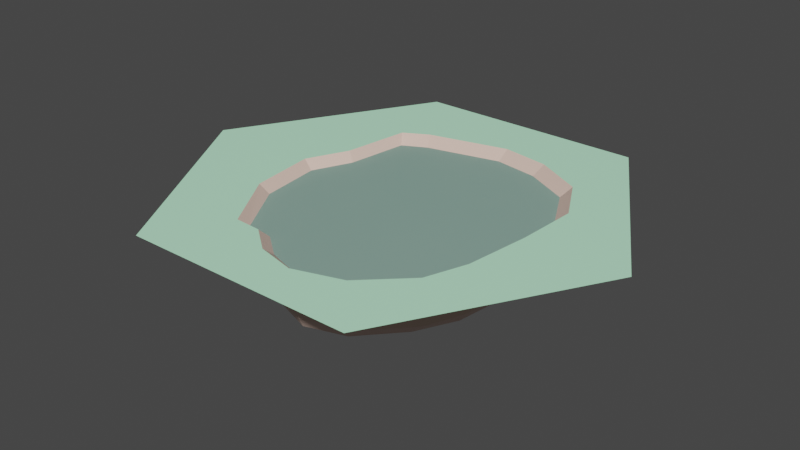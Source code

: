 # Source: lago.blend  (saved by Blender 2.80.75; exported with 4.5.12 LTS)
import bpy
from mathutils import Matrix  # noqa: F401  (used for matrix-valued properties, if any)

bpy.ops.wm.read_factory_settings(use_empty=True)
scene = bpy.context.scene
scene.name = 'Scene'

# ---- collections
col_collection = bpy.data.collections.new('Collection'); scene.collection.children.link(col_collection)

# ---- materials (node trees are filled in below, after node groups)
mat_material = bpy.data.materials.new('Material')
mat_material.use_transparent_shadow = False
mat_material_001 = bpy.data.materials.new('Material.001')
mat_material_001.use_transparent_shadow = False
mat_material_002 = bpy.data.materials.new('Material.002')
mat_material_002.use_transparent_shadow = False

# ---- material node trees
mat_material.use_nodes = True; mat_material.node_tree.nodes.clear()
_N = mat_material.node_tree.nodes; _L = mat_material.node_tree.links
n0 = _N.new('ShaderNodeOutputMaterial'); n0.name = 'Material Output'; n0.location = (300, 300)
n1 = _N.new('ShaderNodeBsdfPrincipled'); n1.name = 'Principled BSDF'; n1.location = (10, 300)
n1.distribution = 'GGX'
n1.subsurface_method = 'BURLEY'
n1.inputs[0].default_value = (0.4869, 0.8, 0.6875, 1.0)
n1.inputs[3].default_value = 1.45
n1.inputs[4].default_value = 0.5
n1.inputs[27].default_value = (0.0, 0.0, 0.0, 1.0)
n1.inputs[28].default_value = 1.0
_L.new(n1.outputs[0], n0.inputs[0])
n0.is_active_output = True
mat_material_001.use_nodes = True; mat_material_001.node_tree.nodes.clear()
_N = mat_material_001.node_tree.nodes; _L = mat_material_001.node_tree.links
n0 = _N.new('ShaderNodeOutputMaterial'); n0.name = 'Material Output'; n0.location = (300, 300)
n1 = _N.new('ShaderNodeBsdfPrincipled'); n1.name = 'Principled BSDF'; n1.location = (10, 300)
n1.distribution = 'GGX'
n1.subsurface_method = 'BURLEY'
n1.inputs[0].default_value = (0.5424, 1.0, 0.6903, 1.0)
n1.inputs[3].default_value = 1.45
n1.inputs[27].default_value = (0.0, 0.0, 0.0, 1.0)
n1.inputs[28].default_value = 1.0
_L.new(n1.outputs[0], n0.inputs[0])
n0.is_active_output = True
mat_material_002.use_nodes = True; mat_material_002.node_tree.nodes.clear()
_N = mat_material_002.node_tree.nodes; _L = mat_material_002.node_tree.links
n0 = _N.new('ShaderNodeOutputMaterial'); n0.name = 'Material Output'; n0.location = (300, 300)
n1 = _N.new('ShaderNodeBsdfPrincipled'); n1.name = 'Principled BSDF'; n1.location = (10, 300)
n1.distribution = 'GGX'
n1.subsurface_method = 'BURLEY'
n1.inputs[0].default_value = (0.8, 0.5796, 0.4869, 1.0)
n1.inputs[3].default_value = 1.45
n1.inputs[27].default_value = (0.0, 0.0, 0.0, 1.0)
n1.inputs[28].default_value = 1.0
_L.new(n1.outputs[0], n0.inputs[0])
n0.is_active_output = True

# ---- world
world_world = bpy.data.worlds.new('World'); scene.world = world_world
world_world.use_nodes = True; world_world.node_tree.nodes.clear()
_N = world_world.node_tree.nodes; _L = world_world.node_tree.links
n0 = _N.new('ShaderNodeOutputWorld'); n0.name = 'World Output'; n0.location = (300, 300)
n1 = _N.new('ShaderNodeBackground'); n1.name = 'Background'; n1.location = (10, 300)
n1.inputs[0].default_value = (0.05088, 0.05088, 0.05088, 1.0)
_L.new(n1.outputs[0], n0.inputs[0])
n0.is_active_output = True
world_world.color = (0.05088, 0.05088, 0.05088)
world_world.use_sun_shadow = False
world_world.sun_shadow_jitter_overblur = 0.0

# ---- meshes
me_cylinder_001 = bpy.data.meshes.new('Cylinder.001')
me_cylinder_001.from_pydata([(1.0, -1.732, 0.0), (2.0, 1.49e-08, 0.0), (-1.0, 1.732, 0.0), (1.0, 1.732, 0.0), (-1.0, -1.732, 0.0), (-2.0, -2.235e-07, 0.0), (-4.172e-07, 1.732, 0.0), (-1.024, 0.01175, 0.0), (-0.635, -1.095, 0.0), (0.9408, -0.9008, 0.0), (1.142, 0.01175, 0.0), (0.9527, 0.9505, 0.0), (-0.7704, 0.9537, 0.0), (0.135, 1.238, 0.0), (-0.9417, -0.002863, -0.07662), (-0.5899, -1.028, -0.07662), (0.8928, -0.8346, -0.07662), (1.091, -0.002863, -0.07662), (0.8928, 0.8685, -0.07662), (-0.7123, 0.8714, -0.07662), (0.1299, 1.129, -0.07662), (-0.9151, 0.0003474, -0.1177), (-0.5634, -0.9975, -0.1177), (0.8542, -0.8238, -0.1177), (1.064, 0.0003475, -0.1177), (0.8663, 0.8463, -0.1177), (-0.6858, 0.8492, -0.1177), (0.1299, 1.107, -0.1177), (-0.9297, -0.001411, -0.1519), (-0.5779, -1.014, -0.1519), (0.8754, -0.8297, -0.1519), (1.079, -0.001411, -0.1519), (0.8808, 0.8585, -0.1519), (-0.7003, 0.8613, -0.1519), (0.1299, 1.119, -0.1519), (-0.9512, -0.00402, -0.2165), (-0.5995, -1.038, -0.2165), (0.9068, -0.8385, -0.2165), (1.1, -0.00402, -0.2165), (0.9024, 0.8765, -0.2165), (-0.7219, 0.8794, -0.2165), (0.1299, 1.137, -0.2165), (-0.9354, -0.002112, -0.2659), (-0.5837, -1.021, -0.2659), (0.8838, -0.8321, -0.2659), (1.084, -0.002112, -0.2659), (0.8866, 0.8633, -0.2659), (-0.7061, 0.8662, -0.2659), (0.1299, 1.124, -0.2659), (-0.9551, -0.004493, -0.319), (-0.6034, -1.043, -0.319), (0.9125, -0.84, -0.319), (1.104, -0.004493, -0.319), (0.9063, 0.8798, -0.319), (-0.7258, 0.8827, -0.319), (0.1299, 1.14, -0.319), (-0.9447, -0.003228, -0.4292), (-0.5929, -1.031, -0.4292), (0.8972, -0.8358, -0.4292), (1.094, -0.003228, -0.4292), (0.8958, 0.871, -0.4292), (-0.7153, 0.8739, -0.4292), (0.1299, 1.131, -0.4292), (-0.8611, 0.006884, -0.5393), (-0.5094, -0.9362, -0.5393), (0.7755, -0.802, -0.5393), (1.01, 0.006884, -0.5393), (0.8123, 0.8011, -0.5393), (-0.6318, 0.8039, -0.5393), (0.1299, 1.061, -0.5393), (-0.8611, 0.006884, -0.5393), (-0.5094, -0.9362, -0.5393), (0.7755, -0.802, -0.5393), (1.01, 0.006884, -0.5393), (0.8123, 0.8011, -0.5393), (-0.6318, 0.8039, -0.5393), (0.1299, 1.061, -0.5393), (-1.072, -0.01865, -0.07662), (-0.7203, -1.176, -0.07662), (1.083, -0.8874, -0.07662), (1.221, -0.01865, -0.07662), (1.023, 0.9777, -0.07662), (-0.8428, 0.9806, -0.07662), (0.1299, 1.238, -0.07662), (-0.5563, 1.072, 0.0), (-0.495, 1.732, 0.0), (-0.5068, 0.9782, -0.07662), (-0.4936, 0.956, -0.1177), (-0.5008, 0.9682, -0.1519), (-0.5115, 0.9862, -0.2165), (-0.5037, 0.973, -0.2659), (-0.5134, 0.9895, -0.319), (-0.5082, 0.9808, -0.4292), (-0.4669, 0.9108, -0.5393), (-0.4669, 0.9108, -0.5393), (-0.5713, 1.087, -0.07662), (0.5444, 1.17, 0.0), (0.5, 1.732, 0.0), (0.5118, 1.065, -0.07662), (0.4986, 1.043, -0.1177), (0.5058, 1.055, -0.1519), (0.5166, 1.073, -0.2165), (0.5087, 1.06, -0.2659), (0.5186, 1.076, -0.319), (0.5133, 1.068, -0.4292), (0.4716, 0.9978, -0.5393), (0.4716, 0.9978, -0.5393), (0.577, 1.174, -0.07662), (-0.8551, 0.3717, 0.0), (-1.5, 0.866, 0.0), (-0.7889, 0.3339, -0.07662), (-0.7624, 0.3244, -0.1177), (-0.7769, 0.3296, -0.1519), (-0.7984, 0.3373, -0.2165), (-0.7827, 0.3317, -0.2659), (-0.8024, 0.3387, -0.319), (-0.7919, 0.335, -0.4292), (-0.7084, 0.3051, -0.5393), (-0.7084, 0.3051, -0.5393), (-0.9193, 0.3806, -0.07662), (-0.9597, -0.5633, 0.0), (-1.5, -0.866, 0.0), (-0.8834, -0.5347, -0.07662), (-0.8569, -0.5181, -0.1177), (-0.8714, -0.5272, -0.1519), (-0.893, -0.5407, -0.2165), (-0.8772, -0.5308, -0.2659), (-0.8969, -0.5432, -0.319), (-0.8864, -0.5366, -0.4292), (-0.8029, -0.4842, -0.5393), (-0.8029, -0.4842, -0.5393), (-1.014, -0.6167, -0.07662), (-0.1674, -1.293, 0.0), (-1.192e-07, -1.732, 0.0), (-0.1475, -1.205, -0.07662), (-0.143, -1.177, -0.1177), (-0.1454, -1.192, -0.1519), (-0.1491, -1.215, -0.2165), (-0.1464, -1.198, -0.2659), (-0.1498, -1.219, -0.319), (-0.148, -1.208, -0.4292), (-0.1338, -1.119, -0.5393), (-0.1338, -1.119, -0.5393), (-0.1697, -1.345, -0.07662), (-0.4021, -1.109, 0.0), (-0.5, -1.732, 0.0), (-0.3647, -1.034, -0.07662), (-0.3546, -1.01, -0.1177), (-0.3601, -1.024, -0.1519), (-0.3684, -1.043, -0.2165), (-0.3623, -1.029, -0.2659), (-0.3699, -1.047, -0.319), (-0.3659, -1.037, -0.4292), (-0.3339, -0.9616, -0.5393), (-0.3339, -0.9616, -0.5393), (-0.4146, -1.152, -0.07662), (0.5798, -1.246, 0.0), (0.5, -1.732, 0.0), (0.5566, -1.186, -0.07662), (0.5291, -1.168, -0.1177), (0.5442, -1.178, -0.1519), (0.5665, -1.192, -0.2165), (0.5502, -1.181, -0.2659), (0.5706, -1.195, -0.319), (0.5598, -1.188, -0.4292), (0.473, -1.131, -0.5393), (0.473, -1.131, -0.5393), (0.6921, -1.274, -0.07662), (1.068, -0.5491, 0.0), (1.5, -0.866, 0.0), (1.024, -0.5219, -0.07662), (0.9971, -0.5052, -0.1177), (1.012, -0.5143, -0.1519), (1.033, -0.5279, -0.2165), (1.017, -0.518, -0.2659), (1.037, -0.5303, -0.319), (1.027, -0.5238, -0.4292), (0.9431, -0.4713, -0.5393), (0.9431, -0.4713, -0.5393), (1.154, -0.6038, -0.07662), (1.172, 0.5418, 0.0), (1.5, 0.866, 0.0), (1.091, 0.4877, -0.07662), (1.064, 0.4782, -0.1177), (1.079, 0.4834, -0.1519), (1.1, 0.4911, -0.2165), (1.084, 0.4855, -0.2659), (1.104, 0.4925, -0.319), (1.094, 0.4888, -0.4292), (1.01, 0.4588, -0.5393), (1.01, 0.4588, -0.5393), (1.221, 0.5344, -0.07662), (0.1704, -1.374, 0.0), (0.25, -1.732, 0.0), (0.1721, -1.306, -0.07662), (0.1606, -1.283, -0.1177), (0.1669, -1.295, -0.1519), (0.1763, -1.314, -0.2165), (0.1695, -1.3, -0.2659), (0.178, -1.317, -0.319), (0.1735, -1.308, -0.4292), (0.1372, -1.235, -0.5393), (0.1372, -1.235, -0.5393), (0.2288, -1.42, -0.07662)], [], [(120, 8, 15, 122), (120, 7, 5, 121), (144, 8, 4, 145), (168, 9, 0, 169), (180, 10, 1, 181), (108, 12, 2, 109), (84, 13, 6, 85), (96, 11, 3, 97), (158, 159, 23, 16), (84, 12, 19, 86), (180, 11, 18, 182), (156, 9, 16, 158), (96, 13, 20, 98), (108, 7, 14, 110), (168, 10, 17, 170), (87, 88, 33, 26), (98, 99, 27, 20), (110, 111, 21, 14), (170, 171, 24, 17), (122, 123, 22, 15), (86, 87, 26, 19), (182, 183, 25, 18), (100, 101, 41, 34), (183, 184, 32, 25), (159, 160, 30, 23), (99, 100, 34, 27), (111, 112, 28, 21), (171, 172, 31, 24), (123, 124, 29, 22), (185, 186, 46, 39), (112, 113, 35, 28), (172, 173, 38, 31), (124, 125, 36, 29), (88, 89, 40, 33), (184, 185, 39, 32), (160, 161, 37, 30), (126, 127, 50, 43), (161, 162, 44, 37), (101, 102, 48, 41), (113, 114, 42, 35), (173, 174, 45, 38), (125, 126, 43, 36), (89, 90, 47, 40), (103, 104, 62, 55), (90, 91, 54, 47), (186, 187, 53, 46), (162, 163, 51, 44), (102, 103, 55, 48), (114, 115, 49, 42), (174, 175, 52, 45), (92, 93, 68, 61), (115, 116, 56, 49), (175, 176, 59, 52), (127, 128, 57, 50), (91, 92, 61, 54), (187, 188, 60, 53), (163, 164, 58, 51), (177, 178, 73, 66), (188, 189, 67, 60), (164, 165, 65, 58), (104, 105, 69, 62), (116, 117, 63, 56), (176, 177, 66, 59), (128, 129, 64, 57), (106, 107, 83, 76), (129, 130, 71, 64), (93, 94, 75, 68), (189, 190, 74, 67), (165, 166, 72, 65), (105, 106, 76, 69), (117, 118, 70, 63), (77, 131, 78, 155, 143, 203, 167, 79, 179, 80, 191, 81, 107, 83, 95, 82, 119), (118, 119, 77, 70), (178, 179, 80, 73), (130, 131, 78, 71), (94, 95, 82, 75), (190, 191, 81, 74), (166, 167, 79, 72), (76, 83, 95, 94), (69, 76, 94, 93), (55, 62, 92, 91), (62, 69, 93, 92), (48, 55, 91, 90), (41, 48, 90, 89), (34, 41, 89, 88), (20, 27, 87, 86), (27, 34, 88, 87), (13, 84, 86, 20), (12, 84, 85, 2), (67, 74, 106, 105), (74, 81, 107, 106), (60, 67, 105, 104), (46, 53, 103, 102), (53, 60, 104, 103), (39, 46, 102, 101), (25, 32, 100, 99), (32, 39, 101, 100), (18, 25, 99, 98), (11, 96, 98, 18), (13, 96, 97, 6), (75, 82, 119, 118), (68, 75, 118, 117), (61, 68, 117, 116), (54, 61, 116, 115), (47, 54, 115, 114), (40, 47, 114, 113), (33, 40, 113, 112), (26, 33, 112, 111), (19, 26, 111, 110), (12, 108, 110, 19), (7, 108, 109, 5), (70, 77, 131, 130), (63, 70, 130, 129), (56, 63, 129, 128), (49, 56, 128, 127), (35, 42, 126, 125), (42, 49, 127, 126), (28, 35, 125, 124), (21, 28, 124, 123), (14, 21, 123, 122), (8, 120, 121, 4), (7, 120, 122, 14), (154, 155, 143, 142), (153, 154, 142, 141), (152, 153, 141, 140), (151, 152, 140, 139), (150, 151, 139, 138), (149, 150, 138, 137), (148, 149, 137, 136), (147, 148, 136, 135), (144, 132, 134, 146), (146, 147, 135, 134), (192, 132, 133, 193), (15, 22, 147, 146), (8, 144, 146, 15), (22, 29, 148, 147), (29, 36, 149, 148), (36, 43, 150, 149), (43, 50, 151, 150), (50, 57, 152, 151), (57, 64, 153, 152), (64, 71, 154, 153), (71, 78, 155, 154), (132, 144, 145, 133), (9, 156, 157, 0), (202, 203, 167, 166), (201, 202, 166, 165), (200, 201, 165, 164), (199, 200, 164, 163), (198, 199, 163, 162), (197, 198, 162, 161), (196, 197, 161, 160), (195, 196, 160, 159), (192, 156, 158, 194), (194, 195, 159, 158), (72, 79, 179, 178), (58, 65, 177, 176), (65, 72, 178, 177), (51, 58, 176, 175), (44, 51, 175, 174), (37, 44, 174, 173), (30, 37, 173, 172), (23, 30, 172, 171), (16, 23, 171, 170), (9, 168, 170, 16), (10, 168, 169, 1), (73, 80, 191, 190), (66, 73, 190, 189), (59, 66, 189, 188), (52, 59, 188, 187), (45, 52, 187, 186), (31, 38, 185, 184), (38, 45, 186, 185), (24, 31, 184, 183), (17, 24, 183, 182), (10, 180, 182, 17), (11, 180, 181, 3), (134, 135, 195, 194), (132, 192, 194, 134), (135, 136, 196, 195), (136, 137, 197, 196), (137, 138, 198, 197), (138, 139, 199, 198), (139, 140, 200, 199), (140, 141, 201, 200), (141, 142, 202, 201), (142, 143, 203, 202), (156, 192, 193, 157), (70, 130, 71, 154, 142, 202, 166, 72, 178, 73, 190, 74, 106, 76, 94, 75, 118)])
me_cylinder_001.polygons.foreach_set('material_index', [2, 1, 1, 1, 1, 1, 1, 1, 2, 2, 2, 2, 2, 2, 2, 2, 2, 2, 2, 2, 2, 2, 2, 2, 2, 2, 2, 2, 2, 2, 2, 2, 2, 2, 2, 2, 2, 2, 2, 2, 2, 2, 2, 2, 2, 2, 2, 2, 2, 2, 2, 2, 2, 2, 2, 2, 2, 2, 2, 2, 2, 2, 2, 2, 2, 2, 2, 2, 2, 2, 2, 0, 2, 2, 2, 2, 2, 2, 2, 2, 2, 2, 2, 2, 2, 2, 2, 2, 1, 2, 2, 2, 2, 2, 2, 2, 2, 2, 2, 1, 2, 2, 2, 2, 2, 2, 2, 2, 2, 2, 1, 2, 2, 2, 2, 2, 2, 2, 2, 2, 1, 2, 2, 2, 2, 2, 2, 2, 2, 2, 2, 2, 1, 2, 2, 2, 2, 2, 2, 2, 2, 2, 2, 1, 1, 2, 2, 2, 2, 2, 2, 2, 2, 2, 2, 2, 2, 2, 2, 2, 2, 2, 2, 2, 2, 1, 2, 2, 2, 2, 2, 2, 2, 2, 2, 2, 1, 2, 2, 2, 2, 2, 2, 2, 2, 2, 2, 1, 2])
_uv = me_cylinder_001.uv_layers.new(name='UVMap')
_uv.uv.foreach_set('vector', [0.3703, 0.0, 0.1472, 0.0, 0.1472, 0.0, 0.3703, 0.0, 0.3703, 0.0, 0.5934, 0.0, 1.0, 0.0, 0.5, 0.0, 0.1204, 0.0, 0.1472, 0.0, 0.0, 0.0, 0.0, 0.0, 0.03607, 0.0, 0.04005, 0.0, 0.0, 0.0, 0.0, 0.0, 0.03607, 0.0, 0.03209, 0.0, 0.0, 0.0, 0.0, 0.0, 0.3703, 0.0, 0.1472, 0.0, 0.0, 0.0, 0.5, 0.0, 0.1119, 0.0, 0.07731, 0.0, 0.0, 0.0, 0.0, 0.0, 0.05868, 0.0, 0.04005, 0.0, 0.0, 0.0, 0.0, 0.0, 0.06684, 0.0, 0.06684, 0.0, 0.04005, 0.0, 0.04005, 0.0, 0.1119, 0.0, 0.1472, 0.0, 0.1472, 0.0, 0.1119, 0.0, 0.03607, 0.0, 0.04005, 0.0, 0.04005, 0.0, 0.03607, 0.0, 0.06684, 0.0, 0.04005, 0.0, 0.04005, 0.0, 0.06684, 0.0, 0.05868, 0.0, 0.07731, 0.0, 0.07731, 0.0, 0.05868, 0.0, 0.3703, 0.0, 0.5934, 0.0, 0.5934, 0.0, 0.3703, 0.0, 0.03607, 0.0, 0.03209, 0.0, 0.03209, 0.0, 0.03607, 0.0, 0.1119, 0.0, 0.1119, 0.0, 0.1472, 0.0, 0.1472, 0.0, 0.05868, 0.0, 0.05868, 0.0, 0.07731, 0.0, 0.07731, 0.0, 0.3703, 0.0, 0.3703, 0.0, 0.5934, 0.0, 0.5934, 0.0, 0.03607, 0.0, 0.03607, 0.0, 0.03209, 0.0, 0.03209, 0.0, 0.3703, 0.0, 0.3703, 0.0, 0.1472, 0.0, 0.1472, 0.0, 0.1119, 0.0, 0.1119, 0.0, 0.1472, 0.0, 0.1472, 0.0, 0.03607, 0.0, 0.03607, 0.0, 0.04005, 0.0, 0.04005, 0.0, 0.05868, 0.0, 0.05868, 0.0, 0.07731, 0.0, 0.07731, 0.0, 0.03607, 0.0, 0.03607, 0.0, 0.04005, 0.0, 0.04005, 0.0, 0.06684, 0.0, 0.06684, 0.0, 0.04005, 0.0, 0.04005, 0.0, 0.05868, 0.0, 0.05868, 0.0, 0.07731, 0.0, 0.07731, 0.0, 0.3703, 0.0, 0.3703, 0.0, 0.5934, 0.0, 0.5934, 0.0, 0.03607, 0.0, 0.03607, 0.0, 0.03209, 0.0, 0.03209, 0.0, 0.3703, 0.0, 0.3703, 0.0, 0.1472, 0.0, 0.1472, 0.0, 0.03607, 0.0, 0.03607, 0.0, 0.04005, 0.0, 0.04005, 0.0, 0.3703, 0.0, 0.3703, 0.0, 0.5934, 0.0, 0.5934, 0.0, 0.03607, 0.0, 0.03607, 0.0, 0.03209, 0.0, 0.03209, 0.0, 0.3703, 0.0, 0.3703, 0.0, 0.1472, 0.0, 0.1472, 0.0, 0.1119, 0.0, 0.1119, 0.0, 0.1472, 0.0, 0.1472, 0.0, 0.03607, 0.0, 0.03607, 0.0, 0.04005, 0.0, 0.04005, 0.0, 0.06684, 0.0, 0.06684, 0.0, 0.04005, 0.0, 0.04005, 0.0, 0.3703, 0.0, 0.3703, 0.0, 0.1472, 0.0, 0.1472, 0.0, 0.06684, 0.0, 0.06684, 0.0, 0.04005, 0.0, 0.04005, 0.0, 0.05868, 0.0, 0.05868, 0.0, 0.07731, 0.0, 0.07731, 0.0, 0.3703, 0.0, 0.3703, 0.0, 0.5934, 0.0, 0.5934, 0.0, 0.03607, 0.0, 0.03607, 0.0, 0.03209, 0.0, 0.03209, 0.0, 0.3703, 0.0, 0.3703, 0.0, 0.1472, 0.0, 0.1472, 0.0, 0.1119, 0.0, 0.1119, 0.0, 0.1472, 0.0, 0.1472, 0.0, 0.05868, 0.0, 0.05868, 0.0, 0.07731, 0.0, 0.07731, 0.0, 0.1119, 0.0, 0.1119, 0.0, 0.1472, 0.0, 0.1472, 0.0, 0.03607, 0.0, 0.03607, 0.0, 0.04005, 0.0, 0.04005, 0.0, 0.06684, 0.0, 0.06684, 0.0, 0.04005, 0.0, 0.04005, 0.0, 0.05868, 0.0, 0.05868, 0.0, 0.07731, 0.0, 0.07731, 0.0, 0.3703, 0.0, 0.3703, 0.0, 0.5934, 0.0, 0.5934, 0.0, 0.03607, 0.0, 0.03607, 0.0, 0.03209, 0.0, 0.03209, 0.0, 0.1119, 0.0, 0.1119, 0.0, 0.1472, 0.0, 0.1472, 0.0, 0.3703, 0.0, 0.3703, 0.0, 0.5934, 0.0, 0.5934, 0.0, 0.03607, 0.0, 0.03607, 0.0, 0.03209, 0.0, 0.03209, 0.0, 0.3703, 0.0, 0.3703, 0.0, 0.1472, 0.0, 0.1472, 0.0, 0.1119, 0.0, 0.1119, 0.0, 0.1472, 0.0, 0.1472, 0.0, 0.03607, 0.0, 0.03607, 0.0, 0.04005, 0.0, 0.04005, 0.0, 0.06684, 0.0, 0.06684, 0.0, 0.04005, 0.0, 0.04005, 0.0, 0.03607, 0.0, 0.03607, 0.0, 0.03209, 0.0, 0.03209, 0.0, 0.03607, 0.0, 0.03607, 0.0, 0.04005, 0.0, 0.04005, 0.0, 0.06684, 0.0, 0.06684, 0.0, 0.04005, 0.0, 0.04005, 0.0, 0.05868, 0.0, 0.05868, 0.0, 0.07731, 0.0, 0.07731, 0.0, 0.3703, 0.0, 0.3703, 0.0, 0.5934, 0.0, 0.5934, 0.0, 0.03607, 0.0, 0.03607, 0.0, 0.03209, 0.0, 0.03209, 0.0, 0.3703, 0.0, 0.3703, 0.0, 0.1472, 0.0, 0.1472, 0.0, 0.05868, 0.0, 0.05868, 0.0, 0.07731, 0.0, 0.07731, 0.0, 0.3703, 0.0, 0.3703, 0.0, 0.1472, 0.0, 0.1472, 0.0, 0.1119, 0.0, 0.1119, 0.0, 0.1472, 0.0, 0.1472, 0.0, 0.03607, 0.0, 0.03607, 0.0, 0.04005, 0.0, 0.04005, 0.0, 0.06684, 0.0, 0.06684, 0.0, 0.04005, 0.0, 0.04005, 0.0, 0.05868, 0.0, 0.05868, 0.0, 0.07731, 0.0, 0.07731, 0.0, 0.3703, 0.0, 0.3703, 0.0, 0.5934, 0.0, 0.5934, 0.0, 0.5934, 0.0, 0.3703, 0.0, 0.1472, 0.0, 0.1204, 0.0, 0.09362, 0.0, 0.08023, 0.0, 0.06684, 0.0, 0.04005, 0.0, 0.03607, 0.0, 0.03209, 0.0, 0.03607, 0.0, 0.04005, 0.0, 0.05868, 0.0, 0.07731, 0.0, 0.1119, 0.0, 0.1472, 0.0, 0.3703, 0.0, 0.3703, 0.0, 0.3703, 0.0, 0.5934, 0.0, 0.5934, 0.0, 0.03607, 0.0, 0.03607, 0.0, 0.03209, 0.0, 0.03209, 0.0, 0.3703, 0.0, 0.3703, 0.0, 0.1472, 0.0, 0.1472, 0.0, 0.1119, 0.0, 0.1119, 0.0, 0.1472, 0.0, 0.1472, 0.0, 0.03607, 0.0, 0.03607, 0.0, 0.04005, 0.0, 0.04005, 0.0, 0.06684, 0.0, 0.06684, 0.0, 0.04005, 0.0, 0.04005, 0.0, 0.07731, 0.0, 0.07731, 0.0, 0.1119, 0.0, 0.1119, 0.0, 0.07731, 0.0, 0.07731, 0.0, 0.1119, 0.0, 0.1119, 0.0, 0.07731, 0.0, 0.07731, 0.0, 0.1119, 0.0, 0.1119, 0.0, 0.07731, 0.0, 0.07731, 0.0, 0.1119, 0.0, 0.1119, 0.0, 0.07731, 0.0, 0.07731, 0.0, 0.1119, 0.0, 0.1119, 0.0, 0.07731, 0.0, 0.07731, 0.0, 0.1119, 0.0, 0.1119, 0.0, 0.07731, 0.0, 0.07731, 0.0, 0.1119, 0.0, 0.1119, 0.0, 0.07731, 0.0, 0.07731, 0.0, 0.1119, 0.0, 0.1119, 0.0, 0.07731, 0.0, 0.07731, 0.0, 0.1119, 0.0, 0.1119, 0.0, 0.07731, 0.0, 0.1119, 0.0, 0.1119, 0.0, 0.07731, 0.0, 0.1472, 0.0, 0.1119, 0.0, 0.0, 0.0, 0.0, 0.0, 0.04005, 0.0, 0.04005, 0.0, 0.05868, 0.0, 0.05868, 0.0, 0.04005, 0.0, 0.04005, 0.0, 0.05868, 0.0, 0.05868, 0.0, 0.04005, 0.0, 0.04005, 0.0, 0.05868, 0.0, 0.05868, 0.0, 0.04005, 0.0, 0.04005, 0.0, 0.05868, 0.0, 0.05868, 0.0, 0.04005, 0.0, 0.04005, 0.0, 0.05868, 0.0, 0.05868, 0.0, 0.04005, 0.0, 0.04005, 0.0, 0.05868, 0.0, 0.05868, 0.0, 0.04005, 0.0, 0.04005, 0.0, 0.05868, 0.0, 0.05868, 0.0, 0.04005, 0.0, 0.04005, 0.0, 0.05868, 0.0, 0.05868, 0.0, 0.04005, 0.0, 0.04005, 0.0, 0.05868, 0.0, 0.05868, 0.0, 0.04005, 0.0, 0.05868, 0.0, 0.05868, 0.0, 0.04005, 0.0, 0.07731, 0.0, 0.05868, 0.0, 0.0, 0.0, 0.0, 0.0, 0.1472, 0.0, 0.1472, 0.0, 0.3703, 0.0, 0.3703, 0.0, 0.1472, 0.0, 0.1472, 0.0, 0.3703, 0.0, 0.3703, 0.0, 0.1472, 0.0, 0.1472, 0.0, 0.3703, 0.0, 0.3703, 0.0, 0.1472, 0.0, 0.1472, 0.0, 0.3703, 0.0, 0.3703, 0.0, 0.1472, 0.0, 0.1472, 0.0, 0.3703, 0.0, 0.3703, 0.0, 0.1472, 0.0, 0.1472, 0.0, 0.3703, 0.0, 0.3703, 0.0, 0.1472, 0.0, 0.1472, 0.0, 0.3703, 0.0, 0.3703, 0.0, 0.1472, 0.0, 0.1472, 0.0, 0.3703, 0.0, 0.3703, 0.0, 0.1472, 0.0, 0.1472, 0.0, 0.3703, 0.0, 0.3703, 0.0, 0.1472, 0.0, 0.3703, 0.0, 0.3703, 0.0, 0.1472, 0.0, 0.5934, 0.0, 0.3703, 0.0, 0.5, 0.0, 1.0, 0.0, 0.5934, 0.0, 0.5934, 0.0, 0.3703, 0.0, 0.3703, 0.0, 0.5934, 0.0, 0.5934, 0.0, 0.3703, 0.0, 0.3703, 0.0, 0.5934, 0.0, 0.5934, 0.0, 0.3703, 0.0, 0.3703, 0.0, 0.5934, 0.0, 0.5934, 0.0, 0.3703, 0.0, 0.3703, 0.0, 0.5934, 0.0, 0.5934, 0.0, 0.3703, 0.0, 0.3703, 0.0, 0.5934, 0.0, 0.5934, 0.0, 0.3703, 0.0, 0.3703, 0.0, 0.5934, 0.0, 0.5934, 0.0, 0.3703, 0.0, 0.3703, 0.0, 0.5934, 0.0, 0.5934, 0.0, 0.3703, 0.0, 0.3703, 0.0, 0.5934, 0.0, 0.5934, 0.0, 0.3703, 0.0, 0.3703, 0.0, 0.1472, 0.0, 0.3703, 0.0, 0.5, 0.0, 0.0, 0.0, 0.5934, 0.0, 0.3703, 0.0, 0.3703, 0.0, 0.5934, 0.0, 0.1204, 0.0, 0.1204, 0.0, 0.09362, 0.0, 0.09362, 0.0, 0.1204, 0.0, 0.1204, 0.0, 0.09362, 0.0, 0.09362, 0.0, 0.1204, 0.0, 0.1204, 0.0, 0.09362, 0.0, 0.09362, 0.0, 0.1204, 0.0, 0.1204, 0.0, 0.09362, 0.0, 0.09362, 0.0, 0.1204, 0.0, 0.1204, 0.0, 0.09362, 0.0, 0.09362, 0.0, 0.1204, 0.0, 0.1204, 0.0, 0.09362, 0.0, 0.09362, 0.0, 0.1204, 0.0, 0.1204, 0.0, 0.09362, 0.0, 0.09362, 0.0, 0.1204, 0.0, 0.1204, 0.0, 0.09362, 0.0, 0.09362, 0.0, 0.1204, 0.0, 0.09362, 0.0, 0.09362, 0.0, 0.1204, 0.0, 0.1204, 0.0, 0.1204, 0.0, 0.09362, 0.0, 0.09362, 0.0, 0.08023, 0.0, 0.09362, 0.0, 0.0, 0.0, 0.0, 0.0, 0.1472, 0.0, 0.1472, 0.0, 0.1204, 0.0, 0.1204, 0.0, 0.1472, 0.0, 0.1204, 0.0, 0.1204, 0.0, 0.1472, 0.0, 0.1472, 0.0, 0.1472, 0.0, 0.1204, 0.0, 0.1204, 0.0, 0.1472, 0.0, 0.1472, 0.0, 0.1204, 0.0, 0.1204, 0.0, 0.1472, 0.0, 0.1472, 0.0, 0.1204, 0.0, 0.1204, 0.0, 0.1472, 0.0, 0.1472, 0.0, 0.1204, 0.0, 0.1204, 0.0, 0.1472, 0.0, 0.1472, 0.0, 0.1204, 0.0, 0.1204, 0.0, 0.1472, 0.0, 0.1472, 0.0, 0.1204, 0.0, 0.1204, 0.0, 0.1472, 0.0, 0.1472, 0.0, 0.1204, 0.0, 0.1204, 0.0, 0.1472, 0.0, 0.1472, 0.0, 0.1204, 0.0, 0.1204, 0.0, 0.09362, 0.0, 0.1204, 0.0, 0.0, 0.0, 0.0, 0.0, 0.04005, 0.0, 0.06684, 0.0, 0.0, 0.0, 0.0, 0.0, 0.08023, 0.0, 0.08023, 0.0, 0.06684, 0.0, 0.06684, 0.0, 0.08023, 0.0, 0.08023, 0.0, 0.06684, 0.0, 0.06684, 0.0, 0.08023, 0.0, 0.08023, 0.0, 0.06684, 0.0, 0.06684, 0.0, 0.08023, 0.0, 0.08023, 0.0, 0.06684, 0.0, 0.06684, 0.0, 0.08023, 0.0, 0.08023, 0.0, 0.06684, 0.0, 0.06684, 0.0, 0.08023, 0.0, 0.08023, 0.0, 0.06684, 0.0, 0.06684, 0.0, 0.08023, 0.0, 0.08023, 0.0, 0.06684, 0.0, 0.06684, 0.0, 0.08023, 0.0, 0.08023, 0.0, 0.06684, 0.0, 0.06684, 0.0, 0.08023, 0.0, 0.06684, 0.0, 0.06684, 0.0, 0.08023, 0.0, 0.08023, 0.0, 0.08023, 0.0, 0.06684, 0.0, 0.06684, 0.0, 0.04005, 0.0, 0.04005, 0.0, 0.03607, 0.0, 0.03607, 0.0, 0.04005, 0.0, 0.04005, 0.0, 0.03607, 0.0, 0.03607, 0.0, 0.04005, 0.0, 0.04005, 0.0, 0.03607, 0.0, 0.03607, 0.0, 0.04005, 0.0, 0.04005, 0.0, 0.03607, 0.0, 0.03607, 0.0, 0.04005, 0.0, 0.04005, 0.0, 0.03607, 0.0, 0.03607, 0.0, 0.04005, 0.0, 0.04005, 0.0, 0.03607, 0.0, 0.03607, 0.0, 0.04005, 0.0, 0.04005, 0.0, 0.03607, 0.0, 0.03607, 0.0, 0.04005, 0.0, 0.04005, 0.0, 0.03607, 0.0, 0.03607, 0.0, 0.04005, 0.0, 0.04005, 0.0, 0.03607, 0.0, 0.03607, 0.0, 0.04005, 0.0, 0.03607, 0.0, 0.03607, 0.0, 0.04005, 0.0, 0.03209, 0.0, 0.03607, 0.0, 0.0, 0.0, 0.0, 0.0, 0.03209, 0.0, 0.03209, 0.0, 0.03607, 0.0, 0.03607, 0.0, 0.03209, 0.0, 0.03209, 0.0, 0.03607, 0.0, 0.03607, 0.0, 0.03209, 0.0, 0.03209, 0.0, 0.03607, 0.0, 0.03607, 0.0, 0.03209, 0.0, 0.03209, 0.0, 0.03607, 0.0, 0.03607, 0.0, 0.03209, 0.0, 0.03209, 0.0, 0.03607, 0.0, 0.03607, 0.0, 0.03209, 0.0, 0.03209, 0.0, 0.03607, 0.0, 0.03607, 0.0, 0.03209, 0.0, 0.03209, 0.0, 0.03607, 0.0, 0.03607, 0.0, 0.03209, 0.0, 0.03209, 0.0, 0.03607, 0.0, 0.03607, 0.0, 0.03209, 0.0, 0.03209, 0.0, 0.03607, 0.0, 0.03607, 0.0, 0.03209, 0.0, 0.03607, 0.0, 0.03607, 0.0, 0.03209, 0.0, 0.04005, 0.0, 0.03607, 0.0, 0.0, 0.0, 0.0, 0.0, 0.09362, 0.0, 0.09362, 0.0, 0.08023, 0.0, 0.08023, 0.0, 0.09362, 0.0, 0.08023, 0.0, 0.08023, 0.0, 0.09362, 0.0, 0.09362, 0.0, 0.09362, 0.0, 0.08023, 0.0, 0.08023, 0.0, 0.09362, 0.0, 0.09362, 0.0, 0.08023, 0.0, 0.08023, 0.0, 0.09362, 0.0, 0.09362, 0.0, 0.08023, 0.0, 0.08023, 0.0, 0.09362, 0.0, 0.09362, 0.0, 0.08023, 0.0, 0.08023, 0.0, 0.09362, 0.0, 0.09362, 0.0, 0.08023, 0.0, 0.08023, 0.0, 0.09362, 0.0, 0.09362, 0.0, 0.08023, 0.0, 0.08023, 0.0, 0.09362, 0.0, 0.09362, 0.0, 0.08023, 0.0, 0.08023, 0.0, 0.09362, 0.0, 0.09362, 0.0, 0.08023, 0.0, 0.08023, 0.0, 0.06684, 0.0, 0.08023, 0.0, 0.0, 0.0, 0.0, 0.0, 0.0, 0.0, 0.0, 0.0, 0.0, 0.0, 0.0, 0.0, 0.0, 0.0, 0.0, 0.0, 0.0, 0.0, 0.0, 0.0, 0.0, 0.0, 0.0, 0.0, 0.0, 0.0, 0.0, 0.0, 0.0, 0.0, 0.0, 0.0, 0.0, 0.0, 0.0, 0.0, 0.0, 0.0])
me_cylinder_001.materials.append(mat_material)
me_cylinder_001.materials.append(mat_material_001)
me_cylinder_001.materials.append(mat_material_002)
me_cylinder_001.use_remesh_preserve_volume = False
me_cylinder_001.use_remesh_preserve_attributes = False
me_cylinder_001.use_mirror_vertex_groups = False
me_cylinder_001.update()

# ---- objects
ob_cylinder_001 = bpy.data.objects.new('Cylinder.001', me_cylinder_001)

# ---- transforms, parenting, visibility, modifiers, constraints
ob_cylinder_001.location = (0.0, 0.0, 0.0)
ob_cylinder_001.lineart.crease_threshold = 0.0

# ---- collection membership
col_collection.objects.link(ob_cylinder_001)

# ---- scene / render settings (as saved in the file)
scene.frame_start = 1; scene.frame_end = 250; scene.frame_set(1)
scene.render.engine = 'BLENDER_EEVEE_NEXT'
scene.cycles.use_denoising = False
scene.cycles.samples = 128
scene.cycles.sampling_pattern = 'TABULATED_SOBOL'
scene.cycles.use_adaptive_sampling = False
scene.cycles.use_light_tree = False
scene.view_settings.view_transform = 'Filmic'
bpy.context.view_layer.update()

# ---- added for rendering (the .blend has no active camera and no usable light): camera, sun
cam_auto = bpy.data.cameras.new('AutoCamera')
cam_auto.lens = 50.0
cam_auto.sensor_width = 36.0
cam_auto.clip_end = 1000.0
ob_auto_camera = bpy.data.objects.new('AutoCamera', cam_auto)
scene.collection.objects.link(ob_auto_camera)
ob_auto_camera.location = (4.92119, -5.90543, 3.66729)
ob_auto_camera.rotation_euler = (1.09748, -7.21219e-08, 0.694738)
scene.camera = ob_auto_camera
light_auto_sun = bpy.data.lights.new('AutoSun', 'SUN')
light_auto_sun.energy = 3.0
light_auto_sun.angle = 0.0523599
ob_auto_sun = bpy.data.objects.new('AutoSun', light_auto_sun)
scene.collection.objects.link(ob_auto_sun)
ob_auto_sun.rotation_euler = (0.872665, 0.174533, 0.523599)
bpy.context.view_layer.update()
